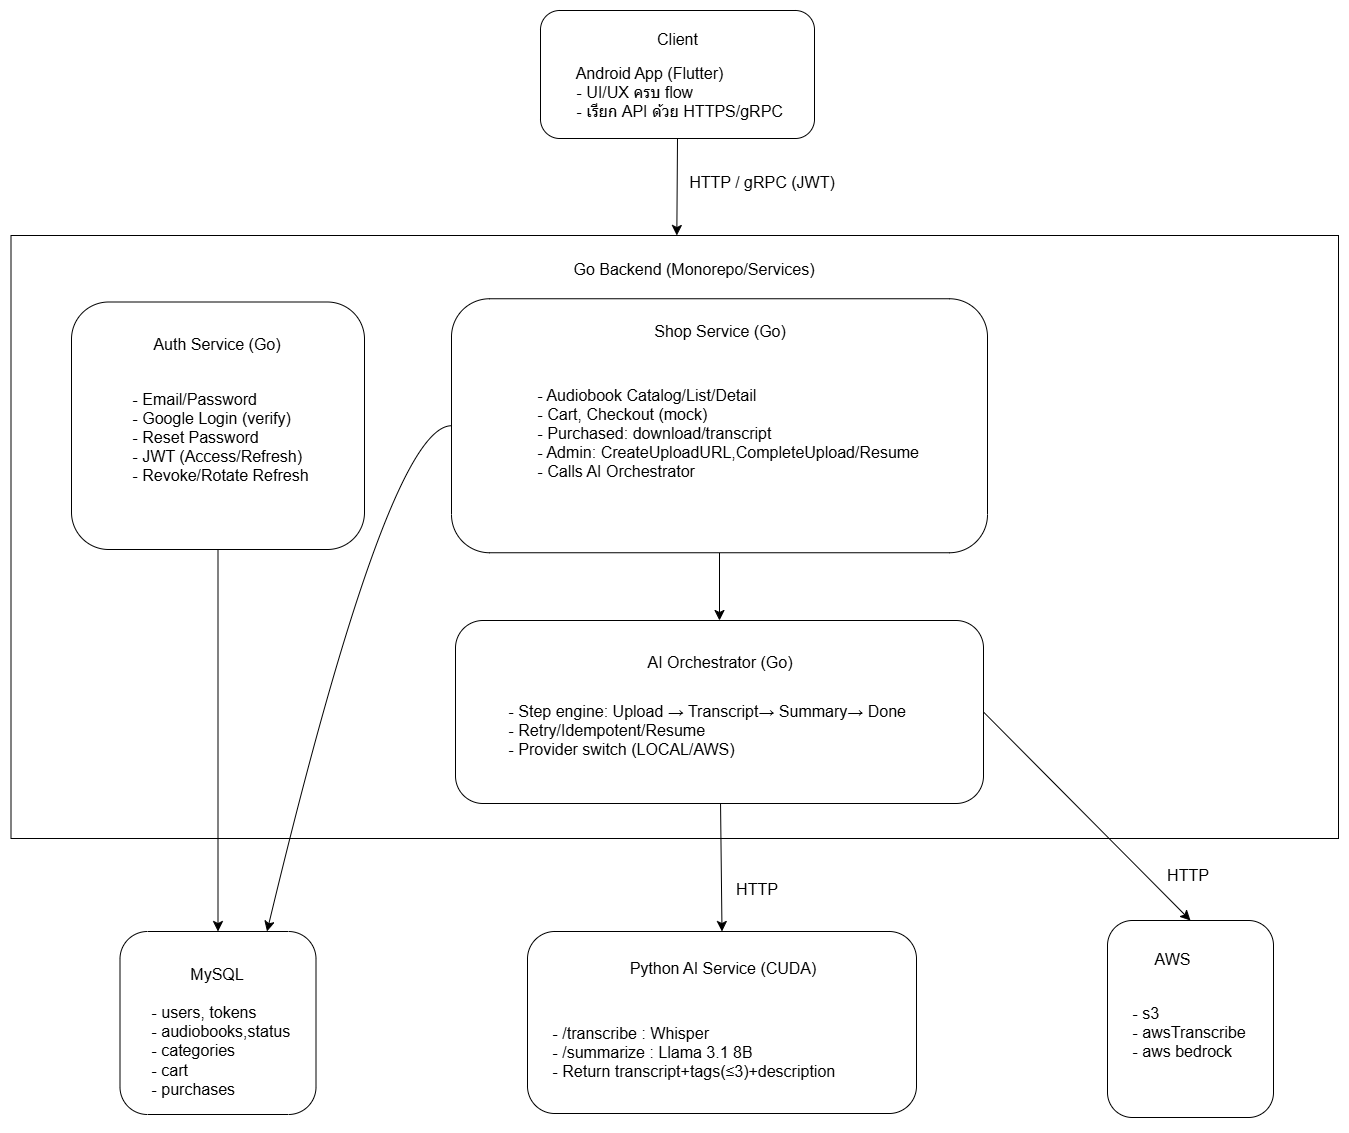

The diagram above was exported from draw.io. Its source (the exported page's mxGraphModel, read from the mxfile embedded in the PNG):
<mxGraphModel dx="3177" dy="1725" grid="0" gridSize="10" guides="1" tooltips="1" connect="1" arrows="1" fold="1" page="0" pageScale="1" pageWidth="827" pageHeight="1169" math="0" shadow="0">
  <root>
    <mxCell id="0" />
    <mxCell id="1" parent="0" />
    <mxCell id="6o2sJIEkzFLIvzn4rBwJ-3" value="" style="rounded=0;whiteSpace=wrap;html=1;" vertex="1" parent="1">
      <mxGeometry x="-708.5" y="73" width="1327.5" height="603" as="geometry" />
    </mxCell>
    <mxCell id="6o2sJIEkzFLIvzn4rBwJ-23" value="" style="rounded=1;whiteSpace=wrap;html=1;" vertex="1" parent="1">
      <mxGeometry x="388" y="758" width="166" height="197" as="geometry" />
    </mxCell>
    <mxCell id="6o2sJIEkzFLIvzn4rBwJ-20" value="" style="rounded=1;whiteSpace=wrap;html=1;" vertex="1" parent="1">
      <mxGeometry x="-599.5" y="769" width="196" height="183" as="geometry" />
    </mxCell>
    <mxCell id="6o2sJIEkzFLIvzn4rBwJ-16" value="" style="rounded=1;whiteSpace=wrap;html=1;" vertex="1" parent="1">
      <mxGeometry x="-192" y="769" width="389" height="182" as="geometry" />
    </mxCell>
    <mxCell id="6o2sJIEkzFLIvzn4rBwJ-29" style="edgeStyle=none;curved=1;rounded=0;orthogonalLoop=1;jettySize=auto;html=1;exitX=0;exitY=0.5;exitDx=0;exitDy=0;entryX=0.75;entryY=0;entryDx=0;entryDy=0;fontSize=12;startSize=8;endSize=8;" edge="1" parent="1" source="6o2sJIEkzFLIvzn4rBwJ-10" target="6o2sJIEkzFLIvzn4rBwJ-20">
      <mxGeometry relative="1" as="geometry">
        <Array as="points">
          <mxPoint x="-331" y="263" />
        </Array>
      </mxGeometry>
    </mxCell>
    <mxCell id="6o2sJIEkzFLIvzn4rBwJ-31" style="edgeStyle=none;curved=1;rounded=0;orthogonalLoop=1;jettySize=auto;html=1;exitX=0.5;exitY=1;exitDx=0;exitDy=0;fontSize=12;startSize=8;endSize=8;" edge="1" parent="1" source="6o2sJIEkzFLIvzn4rBwJ-10" target="6o2sJIEkzFLIvzn4rBwJ-13">
      <mxGeometry relative="1" as="geometry" />
    </mxCell>
    <mxCell id="6o2sJIEkzFLIvzn4rBwJ-10" value="" style="rounded=1;whiteSpace=wrap;html=1;" vertex="1" parent="1">
      <mxGeometry x="-268" y="136.25" width="536" height="254" as="geometry" />
    </mxCell>
    <mxCell id="6o2sJIEkzFLIvzn4rBwJ-7" value="" style="rounded=1;whiteSpace=wrap;html=1;" vertex="1" parent="1">
      <mxGeometry x="-648" y="139.5" width="293" height="247.5" as="geometry" />
    </mxCell>
    <mxCell id="6o2sJIEkzFLIvzn4rBwJ-1" value="" style="rounded=1;whiteSpace=wrap;html=1;" vertex="1" parent="1">
      <mxGeometry x="-179" y="-152" width="274" height="128" as="geometry" />
    </mxCell>
    <mxCell id="6o2sJIEkzFLIvzn4rBwJ-2" value="&lt;font style=&quot;font-size: 16px;&quot;&gt;Client&lt;/font&gt;&lt;div&gt;&lt;br&gt;&lt;/div&gt;&lt;div&gt;&lt;div style=&quot;text-align: left;&quot;&gt;&lt;font style=&quot;font-size: 16px;&quot;&gt;&amp;nbsp;Android App (Flutter)&lt;/font&gt;&lt;/div&gt;&lt;div style=&quot;text-align: left;&quot;&gt;&lt;font style=&quot;font-size: 16px;&quot;&gt;&amp;nbsp;- UI/UX ครบ flow&amp;nbsp; &amp;nbsp; &amp;nbsp; &amp;nbsp; &amp;nbsp; &amp;nbsp; &amp;nbsp; &amp;nbsp;&lt;/font&gt;&lt;/div&gt;&lt;div style=&quot;text-align: left;&quot;&gt;&lt;font style=&quot;font-size: 16px;&quot;&gt;&amp;nbsp;- เรียก API ด้วย HTTPS/gRPC&lt;/font&gt;&lt;/div&gt;&lt;/div&gt;" style="text;html=1;align=center;verticalAlign=middle;whiteSpace=wrap;rounded=0;" vertex="1" parent="1">
      <mxGeometry x="-175" y="-143" width="266" height="110" as="geometry" />
    </mxCell>
    <mxCell id="6o2sJIEkzFLIvzn4rBwJ-4" value="Auth Service (Go)" style="text;html=1;align=center;verticalAlign=middle;resizable=0;points=[];autosize=1;strokeColor=none;fillColor=none;fontSize=16;" vertex="1" parent="1">
      <mxGeometry x="-576" y="165" width="145" height="31" as="geometry" />
    </mxCell>
    <mxCell id="6o2sJIEkzFLIvzn4rBwJ-5" value="- Email/Password&lt;div&gt;- Google Login (verify)&lt;/div&gt;&lt;div&gt;- Reset Password&lt;/div&gt;&lt;div&gt;- JWT (Access/Refresh)&lt;/div&gt;&lt;div&gt;-&amp;nbsp;Revoke/Rotate Refresh&lt;/div&gt;" style="text;html=1;align=left;verticalAlign=middle;resizable=0;points=[];autosize=1;strokeColor=none;fillColor=none;fontSize=16;" vertex="1" parent="1">
      <mxGeometry x="-589" y="220" width="194" height="108" as="geometry" />
    </mxCell>
    <mxCell id="6o2sJIEkzFLIvzn4rBwJ-8" value="Shop Service (Go)" style="text;html=1;align=center;verticalAlign=middle;resizable=0;points=[];autosize=1;strokeColor=none;fillColor=none;fontSize=16;" vertex="1" parent="1">
      <mxGeometry x="-75" y="152" width="150" height="31" as="geometry" />
    </mxCell>
    <mxCell id="6o2sJIEkzFLIvzn4rBwJ-9" value="- Audiobook Catalog/List/Detail&lt;div&gt;- Cart, Checkout (mock)&lt;/div&gt;&lt;div&gt;- Purchased: download/transcript&lt;/div&gt;&lt;div&gt;- Admin: CreateUploadURL,CompleteUpload/Resume&lt;/div&gt;&lt;div&gt;- Calls AI Orchestrator&lt;/div&gt;" style="text;html=1;align=left;verticalAlign=middle;resizable=0;points=[];autosize=1;strokeColor=none;fillColor=none;fontSize=16;" vertex="1" parent="1">
      <mxGeometry x="-184" y="216" width="400" height="108" as="geometry" />
    </mxCell>
    <mxCell id="6o2sJIEkzFLIvzn4rBwJ-32" style="edgeStyle=none;curved=1;rounded=0;orthogonalLoop=1;jettySize=auto;html=1;exitX=1;exitY=0.5;exitDx=0;exitDy=0;entryX=0.5;entryY=0;entryDx=0;entryDy=0;fontSize=12;startSize=8;endSize=8;" edge="1" parent="1" source="6o2sJIEkzFLIvzn4rBwJ-13" target="6o2sJIEkzFLIvzn4rBwJ-23">
      <mxGeometry relative="1" as="geometry" />
    </mxCell>
    <mxCell id="6o2sJIEkzFLIvzn4rBwJ-33" style="edgeStyle=none;curved=1;rounded=0;orthogonalLoop=1;jettySize=auto;html=1;entryX=0.5;entryY=0;entryDx=0;entryDy=0;fontSize=12;startSize=8;endSize=8;" edge="1" parent="1" source="6o2sJIEkzFLIvzn4rBwJ-13" target="6o2sJIEkzFLIvzn4rBwJ-16">
      <mxGeometry relative="1" as="geometry" />
    </mxCell>
    <mxCell id="6o2sJIEkzFLIvzn4rBwJ-13" value="" style="rounded=1;whiteSpace=wrap;html=1;" vertex="1" parent="1">
      <mxGeometry x="-264" y="458" width="528" height="183" as="geometry" />
    </mxCell>
    <mxCell id="6o2sJIEkzFLIvzn4rBwJ-11" value="AI Orchestrator (Go)" style="text;html=1;align=center;verticalAlign=middle;resizable=0;points=[];autosize=1;strokeColor=none;fillColor=none;fontSize=16;" vertex="1" parent="1">
      <mxGeometry x="-81.5" y="483" width="163" height="31" as="geometry" />
    </mxCell>
    <mxCell id="6o2sJIEkzFLIvzn4rBwJ-12" value="- Step engine: Upload → Transcript→ Summary→ Done&lt;div&gt;- Retry/Idempotent/Resume&lt;/div&gt;&lt;div&gt;- Provider switch (LOCAL/AWS)&lt;/div&gt;" style="text;html=1;align=left;verticalAlign=middle;resizable=0;points=[];autosize=1;strokeColor=none;fillColor=none;fontSize=16;" vertex="1" parent="1">
      <mxGeometry x="-213" y="532" width="416" height="70" as="geometry" />
    </mxCell>
    <mxCell id="6o2sJIEkzFLIvzn4rBwJ-14" value="Python AI Service (CUDA)" style="text;html=1;align=center;verticalAlign=middle;resizable=0;points=[];autosize=1;strokeColor=none;fillColor=none;fontSize=16;" vertex="1" parent="1">
      <mxGeometry x="-100" y="789" width="205" height="31" as="geometry" />
    </mxCell>
    <mxCell id="6o2sJIEkzFLIvzn4rBwJ-15" value="- /transcribe : Whisper&lt;div&gt;- /summarize : Llama 3.1 8B&amp;nbsp;&lt;/div&gt;&lt;div&gt;- Return transcript+tags(≤3)+description&lt;/div&gt;" style="text;html=1;align=left;verticalAlign=middle;resizable=0;points=[];autosize=1;strokeColor=none;fillColor=none;fontSize=16;" vertex="1" parent="1">
      <mxGeometry x="-169" y="854" width="301" height="70" as="geometry" />
    </mxCell>
    <mxCell id="6o2sJIEkzFLIvzn4rBwJ-17" style="edgeStyle=none;curved=1;rounded=0;orthogonalLoop=1;jettySize=auto;html=1;exitX=1;exitY=0.5;exitDx=0;exitDy=0;fontSize=12;startSize=8;endSize=8;" edge="1" parent="1" source="6o2sJIEkzFLIvzn4rBwJ-16" target="6o2sJIEkzFLIvzn4rBwJ-16">
      <mxGeometry relative="1" as="geometry" />
    </mxCell>
    <mxCell id="6o2sJIEkzFLIvzn4rBwJ-18" value="MySQL" style="text;html=1;align=center;verticalAlign=middle;resizable=0;points=[];autosize=1;strokeColor=none;fillColor=none;fontSize=16;" vertex="1" parent="1">
      <mxGeometry x="-539" y="795" width="71" height="31" as="geometry" />
    </mxCell>
    <mxCell id="6o2sJIEkzFLIvzn4rBwJ-19" value="- users, tokens&lt;div&gt;- audiobooks,status&lt;br&gt;- categories&lt;/div&gt;&lt;div&gt;- cart&lt;/div&gt;&lt;div&gt;-&amp;nbsp;purchases&lt;/div&gt;&lt;div&gt;&lt;br&gt;&lt;/div&gt;" style="text;html=1;align=left;verticalAlign=middle;resizable=0;points=[];autosize=1;strokeColor=none;fillColor=none;fontSize=16;" vertex="1" parent="1">
      <mxGeometry x="-570.5" y="833" width="157" height="127" as="geometry" />
    </mxCell>
    <mxCell id="6o2sJIEkzFLIvzn4rBwJ-21" value="&lt;font style=&quot;font-size: 16px;&quot;&gt;AWS&lt;/font&gt;" style="text;html=1;align=center;verticalAlign=middle;whiteSpace=wrap;rounded=0;" vertex="1" parent="1">
      <mxGeometry x="423" y="781" width="60" height="30" as="geometry" />
    </mxCell>
    <mxCell id="6o2sJIEkzFLIvzn4rBwJ-22" value="- s3&lt;div&gt;-&amp;nbsp;awsTranscribe&lt;/div&gt;&lt;div&gt;-&amp;nbsp;aws bedrock&lt;/div&gt;" style="text;html=1;align=left;verticalAlign=middle;resizable=0;points=[];autosize=1;strokeColor=none;fillColor=none;fontSize=16;" vertex="1" parent="1">
      <mxGeometry x="411" y="834" width="131" height="70" as="geometry" />
    </mxCell>
    <mxCell id="6o2sJIEkzFLIvzn4rBwJ-24" value="" style="endArrow=classic;html=1;rounded=0;fontSize=12;startSize=8;endSize=8;curved=1;exitX=0.5;exitY=1;exitDx=0;exitDy=0;" edge="1" parent="1" source="6o2sJIEkzFLIvzn4rBwJ-1" target="6o2sJIEkzFLIvzn4rBwJ-3">
      <mxGeometry width="50" height="50" relative="1" as="geometry">
        <mxPoint x="122" y="236" as="sourcePoint" />
        <mxPoint x="172" y="186" as="targetPoint" />
      </mxGeometry>
    </mxCell>
    <mxCell id="6o2sJIEkzFLIvzn4rBwJ-25" value="HTTP / gRPC (JWT)" style="text;html=1;align=center;verticalAlign=middle;resizable=0;points=[];autosize=1;strokeColor=none;fillColor=none;fontSize=16;" vertex="1" parent="1">
      <mxGeometry x="-40" y="3" width="163" height="31" as="geometry" />
    </mxCell>
    <mxCell id="6o2sJIEkzFLIvzn4rBwJ-26" value="&amp;nbsp;Go Backend (Monorepo/Services)&amp;nbsp;" style="text;html=1;align=center;verticalAlign=middle;resizable=0;points=[];autosize=1;strokeColor=none;fillColor=none;fontSize=16;" vertex="1" parent="1">
      <mxGeometry x="-160" y="91" width="268" height="31" as="geometry" />
    </mxCell>
    <mxCell id="6o2sJIEkzFLIvzn4rBwJ-28" value="" style="endArrow=classic;html=1;rounded=0;fontSize=12;startSize=8;endSize=8;curved=1;exitX=0.5;exitY=1;exitDx=0;exitDy=0;entryX=0.5;entryY=0;entryDx=0;entryDy=0;" edge="1" parent="1" source="6o2sJIEkzFLIvzn4rBwJ-7" target="6o2sJIEkzFLIvzn4rBwJ-20">
      <mxGeometry width="50" height="50" relative="1" as="geometry">
        <mxPoint x="-890" y="514" as="sourcePoint" />
        <mxPoint x="-273" y="525" as="targetPoint" />
      </mxGeometry>
    </mxCell>
    <mxCell id="6o2sJIEkzFLIvzn4rBwJ-34" value="HTTP" style="text;html=1;align=center;verticalAlign=middle;resizable=0;points=[];autosize=1;strokeColor=none;fillColor=none;fontSize=16;" vertex="1" parent="1">
      <mxGeometry x="7" y="710" width="60" height="31" as="geometry" />
    </mxCell>
    <mxCell id="6o2sJIEkzFLIvzn4rBwJ-35" value="HTTP" style="text;html=1;align=center;verticalAlign=middle;resizable=0;points=[];autosize=1;strokeColor=none;fillColor=none;fontSize=16;" vertex="1" parent="1">
      <mxGeometry x="438" y="696" width="60" height="31" as="geometry" />
    </mxCell>
  </root>
</mxGraphModel>